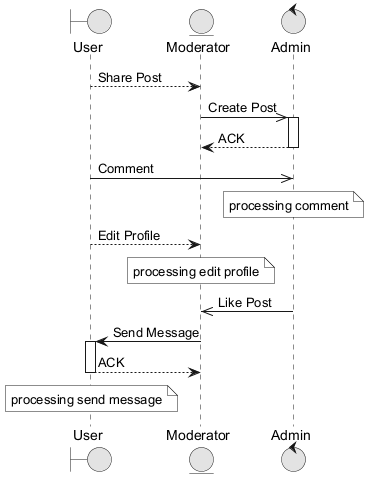

The diagram above was rendered by PlantUML. Its source (embedded in the PNG):
@startuml
skinparam monochrome true
boundary "User" as U
entity "Moderator" as M
control "Admin" as A
U --> M : Share Post
M ->> A : Create Post
activate A
A --> M : ACK
deactivate A
U ->> A : Comment
note over A : processing comment
U --> M : Edit Profile
note over M : processing edit profile
A ->> M : Like Post
M -> U : Send Message
activate U
U --> M : ACK
deactivate U
note over U : processing send message
@enduml